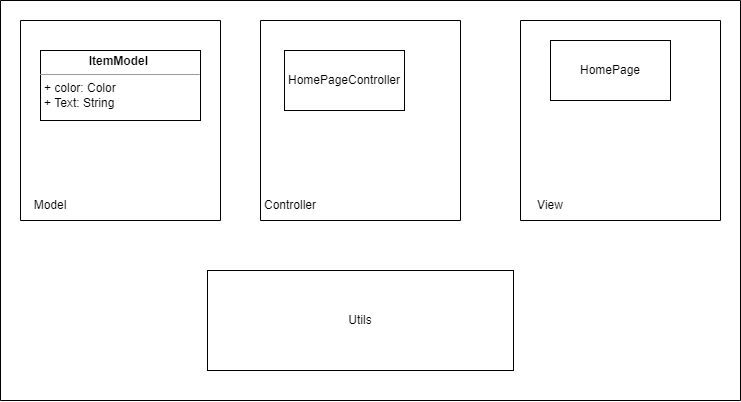

The diagram above was exported from draw.io. Its source (the exported page's mxGraphModel, read from the mxfile embedded in the PNG):
<mxGraphModel dx="1008" dy="546" grid="1" gridSize="10" guides="1" tooltips="1" connect="1" arrows="1" fold="1" page="1" pageScale="1" pageWidth="827" pageHeight="1169" math="0" shadow="0">
  <root>
    <mxCell id="0" />
    <mxCell id="1" parent="0" />
    <mxCell id="mtYza2OnL93OqU5fGWo7-2" value="" style="swimlane;startSize=0;" vertex="1" parent="1">
      <mxGeometry x="30" y="30" width="200" height="200" as="geometry" />
    </mxCell>
    <mxCell id="mtYza2OnL93OqU5fGWo7-4" value="Model" style="text;html=1;strokeColor=none;fillColor=none;align=center;verticalAlign=middle;whiteSpace=wrap;rounded=0;" vertex="1" parent="mtYza2OnL93OqU5fGWo7-2">
      <mxGeometry y="170" width="60" height="30" as="geometry" />
    </mxCell>
    <mxCell id="mtYza2OnL93OqU5fGWo7-5" value="&lt;p style=&quot;margin: 0px ; margin-top: 4px ; text-align: center&quot;&gt;&lt;b&gt;ItemModel&amp;nbsp;&lt;/b&gt;&lt;/p&gt;&lt;hr size=&quot;1&quot;&gt;&lt;p style=&quot;margin: 0px ; margin-left: 4px&quot;&gt;+ color: Color&lt;/p&gt;&lt;p style=&quot;margin: 0px ; margin-left: 4px&quot;&gt;+ Text: String&lt;br&gt;&lt;/p&gt;&lt;p style=&quot;margin: 0px ; margin-left: 4px&quot;&gt;&lt;br&gt;&lt;/p&gt;" style="verticalAlign=top;align=left;overflow=fill;fontSize=12;fontFamily=Helvetica;html=1;" vertex="1" parent="mtYza2OnL93OqU5fGWo7-2">
      <mxGeometry x="20" y="30" width="160" height="70" as="geometry" />
    </mxCell>
    <mxCell id="mtYza2OnL93OqU5fGWo7-7" value="" style="swimlane;startSize=0;" vertex="1" parent="1">
      <mxGeometry x="270" y="30" width="200" height="200" as="geometry" />
    </mxCell>
    <mxCell id="mtYza2OnL93OqU5fGWo7-12" value="HomePageController" style="rounded=0;whiteSpace=wrap;html=1;" vertex="1" parent="mtYza2OnL93OqU5fGWo7-7">
      <mxGeometry x="24" y="30" width="120" height="60" as="geometry" />
    </mxCell>
    <mxCell id="mtYza2OnL93OqU5fGWo7-8" value="Controller" style="text;html=1;strokeColor=none;fillColor=none;align=center;verticalAlign=middle;whiteSpace=wrap;rounded=0;" vertex="1" parent="1">
      <mxGeometry x="270" y="200" width="60" height="30" as="geometry" />
    </mxCell>
    <mxCell id="mtYza2OnL93OqU5fGWo7-9" value="" style="swimlane;startSize=0;" vertex="1" parent="1">
      <mxGeometry x="530" y="30" width="200" height="200" as="geometry" />
    </mxCell>
    <mxCell id="mtYza2OnL93OqU5fGWo7-11" value="HomePage" style="rounded=0;whiteSpace=wrap;html=1;" vertex="1" parent="mtYza2OnL93OqU5fGWo7-9">
      <mxGeometry x="30" y="20" width="120" height="60" as="geometry" />
    </mxCell>
    <mxCell id="mtYza2OnL93OqU5fGWo7-10" value="View" style="text;html=1;strokeColor=none;fillColor=none;align=center;verticalAlign=middle;whiteSpace=wrap;rounded=0;" vertex="1" parent="1">
      <mxGeometry x="530" y="200" width="60" height="30" as="geometry" />
    </mxCell>
    <mxCell id="mtYza2OnL93OqU5fGWo7-13" value="" style="swimlane;startSize=0;" vertex="1" parent="1">
      <mxGeometry x="10" y="10" width="740" height="400" as="geometry" />
    </mxCell>
    <mxCell id="mtYza2OnL93OqU5fGWo7-15" value="Utils" style="rounded=0;whiteSpace=wrap;html=1;" vertex="1" parent="mtYza2OnL93OqU5fGWo7-13">
      <mxGeometry x="207" y="270" width="306" height="100" as="geometry" />
    </mxCell>
  </root>
</mxGraphModel>